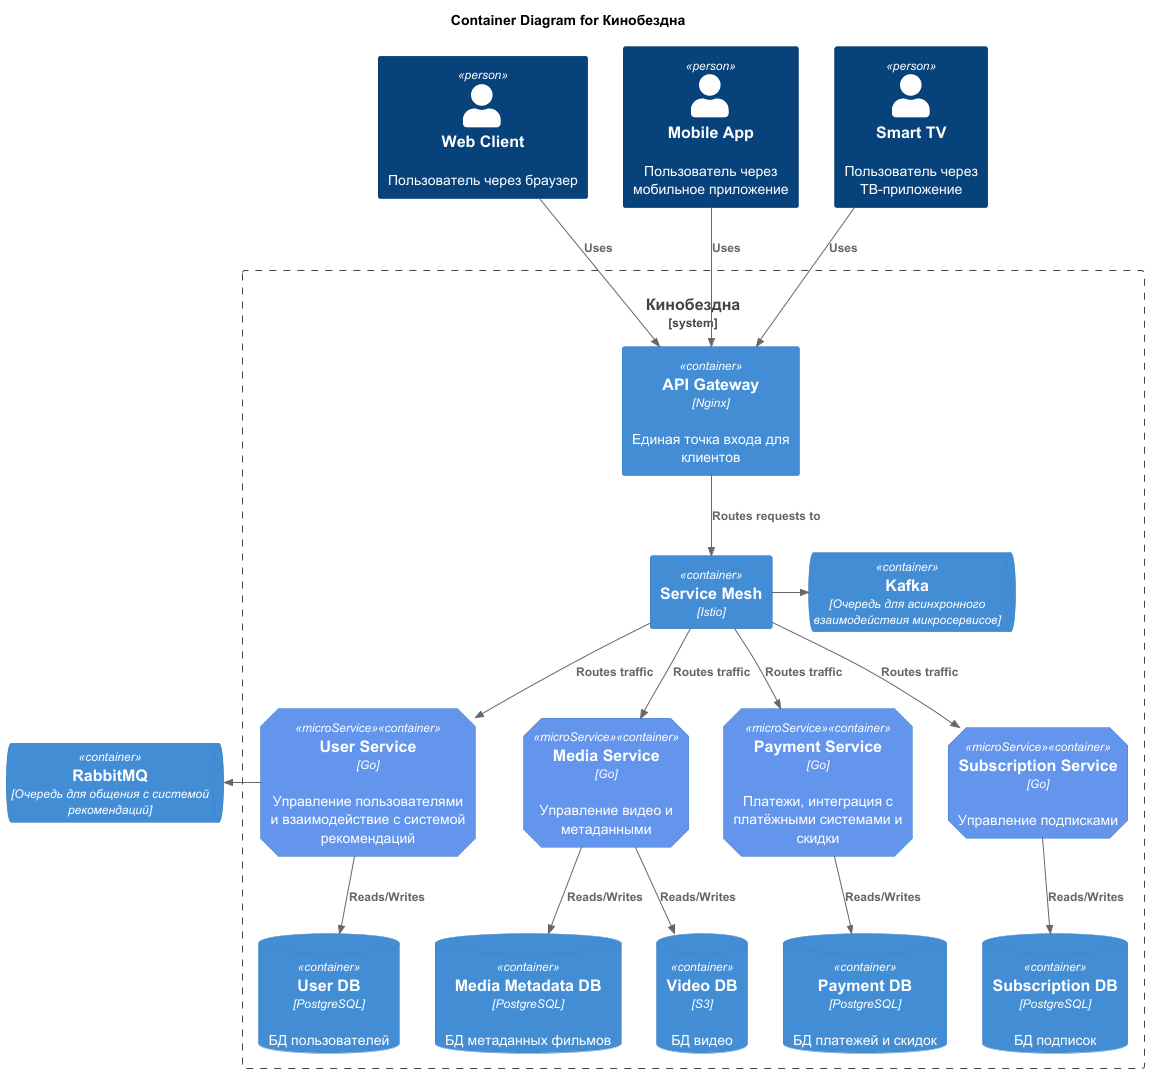

The diagram above was rendered by PlantUML. Its source (embedded in the PNG):
@startuml
!include C4_Container.puml

title Container Diagram for Кинобездна

AddElementTag("microService", $shape=EightSidedShape(), $bgColor="CornflowerBlue", $fontColor="white", $legendText="micro service\neight sided")
AddElementTag("storage", $shape=RoundedBoxShape(), $bgColor="lightSkyBlue", $fontColor="white")

ContainerQueue(rabbit, "RabbitMQ", "Очередь для общения с системой рекомендаций")

System_Boundary(cinobezdna, "Кинобездна") {

    Container(apiGateway, "API Gateway", "Nginx", "Единая точка входа для клиентов")

    ContainerQueue(kafka, "Kafka", "Очередь для асинхронного взаимодействия микросервисов")
    Container(userService, "User Service", "Go", "Управление пользователями и взаимодействие с системой рекомендаций", $tags = "microService")
    Container(mediaService, "Media Service", "Go", "Управление видео и метаданными", $tags = "microService")
    Container(paymentService, "Payment Service", "Go", "Платежи, интеграция с платёжными системами и скидки", $tags = "microService")
    Container(subscriptionService, "Subscription Service", "Go", "Управление подписками", $tags = "microService")

    ContainerDb(userDb, "User DB", "PostgreSQL", "БД пользователей")
    ContainerDb(mediametaDb, "Media Metadata DB", "PostgreSQL", "БД метаданных фильмов")
    ContainerDb(mediaDb, "Video DB", "S3", "БД видео")
    ContainerDb(paymentDb, "Payment DB", "PostgreSQL", "БД платежей и скидок")
    ContainerDb(subscriptionDb, "Subscription DB", "PostgreSQL", "БД подписок")

    Container(serviceMesh, "Service Mesh", "Istio", "")

    ' Базы данных
    Rel(userService, userDb, "Reads/Writes", "", $tags = "storage")
    Rel(mediaService, mediaDb, "Reads/Writes", "", $tags = "storage")
    Rel(mediaService, mediametaDb, "Reads/Writes", "", $tags = "storage")
    Rel(paymentService, paymentDb, "Reads/Writes", "", $tags = "storage")
    Rel(subscriptionService, subscriptionDb, "Reads/Writes", "", $tags = "storage")

    ' Взаимодействия через mesh
    Rel(apiGateway, serviceMesh, "Routes requests to")
    Rel(serviceMesh, userService, "Routes traffic")
    Rel_R(serviceMesh, kafka, )
    Rel(serviceMesh, mediaService, "Routes traffic")
    Rel(serviceMesh, paymentService, "Routes traffic")
    Rel(serviceMesh, subscriptionService, "Routes traffic")

}
Rel_L(userService, rabbit,)



Person(webClient, "Web Client", "Пользователь через браузер")
Person(mobileClient, "Mobile App", "Пользователь через мобильное приложение")
Person(tvClient, "Smart TV", "Пользователь через ТВ-приложение")

Rel(webClient, apiGateway, "Uses")
Rel(mobileClient, apiGateway, "Uses")
Rel(tvClient, apiGateway, "Uses")

@enduml